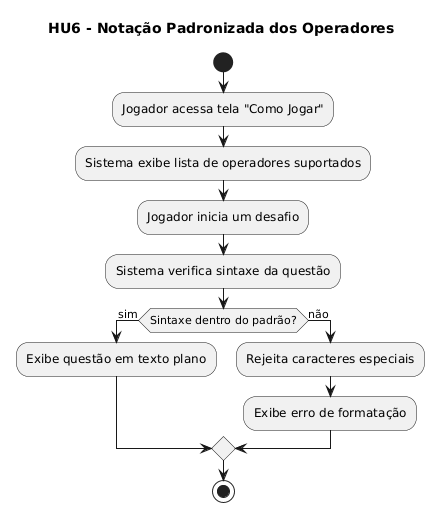

The diagram above was rendered by PlantUML. Its source (embedded in the PNG):
@startuml
title HU6 - Notação Padronizada dos Operadores

start
:Jogador acessa tela "Como Jogar";
:Sistema exibe lista de operadores suportados;
:Jogador inicia um desafio;
:Sistema verifica sintaxe da questão;

if (Sintaxe dentro do padrão?) then (sim)
  :Exibe questão em texto plano;
else (não)
  :Rejeita caracteres especiais;
  :Exibe erro de formatação;
endif

stop
@enduml